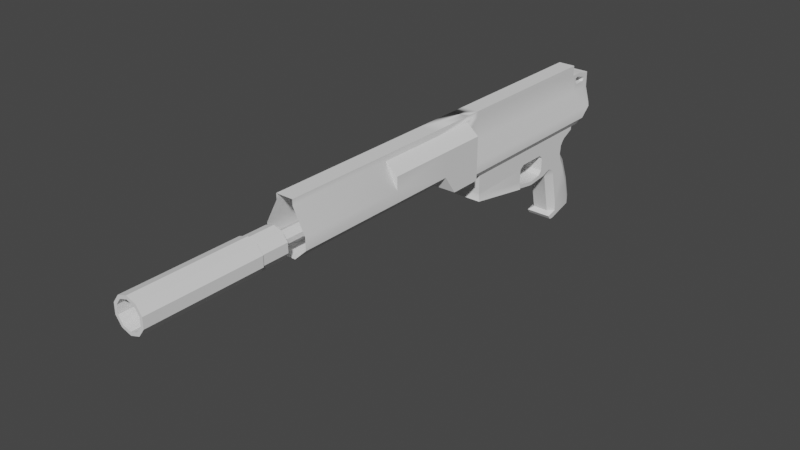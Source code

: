 # Source: spear.blend  (saved by Blender 3.4.6; exported with 4.5.12 LTS)
import bpy
from mathutils import Matrix  # noqa: F401  (used for matrix-valued properties, if any)

bpy.ops.wm.read_factory_settings(use_empty=True)
scene = bpy.context.scene
scene.name = 'Scene'

# ---- collections
col_collection = bpy.data.collections.new('Collection'); scene.collection.children.link(col_collection)

# ---- node groups
ng_auto_smooth = bpy.data.node_groups.new('Auto Smooth', 'GeometryNodeTree')
_s = ng_auto_smooth.interface.new_socket(name='Geometry', in_out='OUTPUT', socket_type='NodeSocketGeometry')
_s = ng_auto_smooth.interface.new_socket(name='Geometry', in_out='INPUT', socket_type='NodeSocketGeometry')
_s = ng_auto_smooth.interface.new_socket(name='Angle', in_out='INPUT', socket_type='NodeSocketFloat')
_s.subtype = 'ANGLE'
_s.min_value = 0.0
_s.max_value = 3.142
ng_auto_smooth.is_modifier = True
_N = ng_auto_smooth.nodes; _L = ng_auto_smooth.links
n0 = _N.new('NodeGroupOutput'); n0.name = 'Group Output'; n0.location = (480, -100)
n1 = _N.new('NodeGroupInput'); n1.name = 'Group Input'; n1.location = (-420, -300)
n2 = _N.new('NodeGroupInput'); n2.name = 'Group Input.001'; n2.location = (-60, -100)
n3 = _N.new('GeometryNodeSetShadeSmooth'); n3.name = 'Set Shade Smooth'; n3.location = (120, -100)
n3.domain = 'EDGE'
n4 = _N.new('GeometryNodeSetShadeSmooth'); n4.name = 'Set Shade Smooth.001'; n4.location = (300, -100)
n5 = _N.new('GeometryNodeInputMeshEdgeAngle'); n5.name = 'Edge Angle'; n5.location = (-420, -220)
n6 = _N.new('GeometryNodeInputEdgeSmooth'); n6.name = 'Is Edge Smooth'; n6.location = (-60, -160)
n7 = _N.new('GeometryNodeInputShadeSmooth'); n7.name = 'Is Face Smooth'; n7.location = (-240, -340)
n8 = _N.new('FunctionNodeBooleanMath'); n8.name = 'Boolean Math'; n8.location = (-60, -220)
n9 = _N.new('FunctionNodeCompare'); n9.name = 'Compare'; n9.location = (-240, -180)
n9.operation = 'LESS_EQUAL'
_L.new(n5.outputs[0], n9.inputs[0])
_L.new(n4.outputs[0], n0.inputs[0])
_L.new(n1.outputs[1], n9.inputs[1])
_L.new(n9.outputs[0], n8.inputs[0])
_L.new(n7.outputs[0], n8.inputs[1])
_L.new(n2.outputs[0], n3.inputs[0])
_L.new(n6.outputs[0], n3.inputs[1])
_L.new(n3.outputs[0], n4.inputs[0])
_L.new(n8.outputs[0], n3.inputs[2])
n0.is_active_output = True

# ---- world
world_world = bpy.data.worlds.new('World'); scene.world = world_world
world_world.use_nodes = True; world_world.node_tree.nodes.clear()
_N = world_world.node_tree.nodes; _L = world_world.node_tree.links
n0 = _N.new('ShaderNodeOutputWorld'); n0.name = 'World Output'; n0.location = (300, 300)
n1 = _N.new('ShaderNodeBackground'); n1.name = 'Background'; n1.location = (10, 300)
n1.inputs[0].default_value = (0.05088, 0.05088, 0.05088, 1.0)
_L.new(n1.outputs[0], n0.inputs[0])
n0.is_active_output = True
world_world.color = (0.05088, 0.05088, 0.05088)
world_world.use_sun_shadow = False
world_world.sun_shadow_jitter_overblur = 0.0

# ---- meshes
me_cube_001 = bpy.data.meshes.new('Cube.001')
me_cube_001.from_pydata([(0.0225, -0.01144, 0.01791), (-0.0225, 0.2305, 0.01791), (-0.0225, 0.009778, 0.01791), (-0.0225, -0.01144, 0.01791), (0.0225, 0.2305, 0.01791), (-0.02254, 0.009939, 0.03112), (-0.01717, 0.2304, 0.009412), (-0.01479, 0.01227, -0.02517), (0.01479, 0.01226, -0.02517), (-0.01717, 0.1282, -0.04045), (0.01717, 0.1282, -0.04048), (0.01717, 0.1576, -0.04266), (-0.01717, 0.1782, -0.1113), (0.01717, 0.1782, -0.1113), (-0.01717, 0.1823, -0.1169), (0.01717, 0.1823, -0.1169), (-0.01717, 0.188, -0.1173), (0.01717, 0.188, -0.1173), (-0.01717, 0.2238, -0.1076), (0.01717, 0.2238, -0.1076), (0.01717, 0.2305, 0.009423), (-0.0225, 0.1657, 0.01791), (-0.0225, 0.09997, 0.01791), (0.0225, 0.09997, 0.01791), (0.0225, 0.1657, 0.01791), (-0.01145, 0.009936, 0.08572), (0.01145, 0.009936, 0.08572), (-0.01479, 0.09651, -0.04037), (-0.01717, 0.1035, -0.0358), (0.01717, 0.1035, -0.03583), (0.01479, 0.09656, -0.04033), (-0.01717, 0.1076, -0.009379), (-0.01717, 0.1014, -0.01448), (-0.01717, 0.09974, -0.0015), (0.01717, 0.1014, -0.01446), (0.01717, 0.1076, -0.009357), (0.01717, 0.09974, -0.001478), (0.01717, 0.1465, -0.009411), (0.01717, 0.1515, -0.01455), (0.01717, 0.1526, -0.00172), (-0.01717, 0.1514, -0.01457), (-0.01717, 0.1465, -0.009434), (-0.01717, 0.1526, -0.001742), (0.01717, 0.1514, -0.03218), (0.01717, 0.1466, -0.03789), (-0.01717, 0.1466, -0.03786), (-0.01717, 0.1513, -0.03215), (-0.01717, 0.1576, -0.04263), (0.01145, 0.009936, 0.05467), (0.0225, 0.009778, 0.01791), (-0.02254, -0.01128, 0.03112), (0.02254, -0.01128, 0.03112), (-0.01145, 0.009936, 0.05467), (0.02254, 0.009939, 0.03112), (-0.01145, -0.1611, 0.08572), (-0.01145, -0.307, 0.08572), (0.01145, -0.1611, 0.08572), (0.01145, -0.307, 0.08572), (0.02764, -0.1611, 0.05468), (0.02764, -0.307, 0.05468), (0.02764, -0.1611, 0.03913), (0.02764, -0.307, 0.03913), (0.01145, -0.1611, 0.0239), (0.01145, -0.307, 0.0239), (-0.01145, -0.1611, 0.0239), (-0.01145, -0.307, 0.0239), (-0.02764, -0.1611, 0.03913), (-0.02764, -0.307, 0.03913), (-0.02764, -0.1611, 0.05468), (-0.02764, -0.307, 0.05468), (0.02764, -0.0553, 0.01378), (0.02764, -0.07284, 0.05468), (0.02764, -0.07284, 0.03914), (0.01145, -0.07284, 0.0239), (-0.01145, -0.07284, 0.0239), (-0.02764, -0.07284, 0.03914), (-0.02764, -0.07284, 0.05468), (0.02764, -0.1611, 0.07164), (-0.02764, -0.1611, 0.07164), (-0.01145, -0.07284, 0.08572), (0.01145, -0.07284, 0.08572), (0.02764, -0.07284, 0.07164), (-0.02764, -0.07284, 0.07164), (0.02764, -0.01128, 0.05468), (0.02764, -0.01128, 0.03914), (-0.02764, -0.01128, 0.03914), (-0.02764, -0.01128, 0.05468), (-0.01145, -0.01128, 0.08572), (0.01145, -0.01128, 0.08572), (0.02764, -0.01128, 0.07164), (-0.02764, -0.01128, 0.07164), (-0.02764, -0.0553, 0.01378), (0.02764, -0.01144, 0.01378), (-0.01239, -0.01128, 0.0702), (0.01239, -0.01128, 0.0702), (-0.02764, -0.01144, 0.01378), (0.01145, 0.1001, 0.08572), (0.01239, -0.01128, 0.05467), (-0.01145, 0.1001, 0.08572), (-0.01239, -0.01128, 0.05467), (0.01145, 0.1001, 0.05467), (-0.01145, 0.1001, 0.05467), (0.02254, 0.1001, 0.03112), (-0.02254, 0.1001, 0.03112), (0.01145, 0.1655, 0.08572), (-0.01145, 0.1655, 0.08572), (0.01145, 0.1655, 0.05467), (-0.01145, 0.1655, 0.05467), (0.02254, 0.1655, 0.03112), (-0.02254, 0.1655, 0.03112), (-0.01145, 0.2272, 0.0792), (0.01145, 0.2368, 0.06507), (-0.01145, 0.231, 0.05467), (0.02254, 0.231, 0.03112), (-0.02254, 0.231, 0.03112), (-0.01717, 0.1658, 0.009412), (0.01717, 0.1659, 0.009423), (-0.01717, 0.09987, 0.009412), (0.01717, 0.09991, 0.009423), (-0.01717, 0.009793, 0.009412), (0.01717, 0.009837, 0.009423), (-0.01145, 0.009936, 0.09327), (0.01145, 0.009936, 0.09327), (-0.01145, -0.1611, 0.09326), (-0.01145, -0.307, 0.09326), (0.01145, -0.1611, 0.09327), (0.01145, -0.307, 0.09326), (-0.01145, -0.07284, 0.09327), (0.01145, -0.07284, 0.09327), (-0.01145, -0.01128, 0.09327), (0.01145, -0.01128, 0.09327), (0.01145, 0.1001, 0.09327), (-0.01145, 0.1001, 0.09327), (0.01145, 0.1655, 0.09327), (-0.01145, 0.1655, 0.09327), (0.01145, 0.2272, 0.09327), (-0.01145, 0.2272, 0.09327), (0.01717, 0.2379, 0.009423), (-0.01717, 0.2378, 0.009412), (-0.01717, 0.2588, 0.02484), (0.01717, 0.2589, 0.02485), (-0.01717, 0.2625, 0.03336), (0.01717, 0.2625, 0.03335), (0.01145, 0.237, 0.07526), (-0.01145, 0.2437, 0.0792), (-0.01145, 0.2564, 0.07588), (0.01145, 0.2625, 0.07587), (-0.01145, 0.2625, 0.07587), (0.01145, 0.2625, 0.05467), (-0.01145, 0.2625, 0.05467), (-0.0225, 0.2398, 0.01791), (0.0225, 0.2398, 0.01791), (-0.01145, 0.2543, 0.05467), (0.02254, 0.2543, 0.03112), (-0.02254, 0.2543, 0.03112), (0.01717, 0.09995, -0.03404), (0.01717, 0.009752, -0.018), (-0.01717, 0.009742, -0.018), (-0.01717, 0.0999, -0.03408), (0.01717, 0.1263, -0.04525), (0.01717, 0.1299, -0.04549), (-0.01717, 0.1007, -0.03209), (-0.01717, 0.1299, -0.04549), (-0.01717, 0.1263, -0.04525), (0.01717, 0.1007, -0.03211), (0.01717, 0.009816, -0.001478), (-0.01717, 0.009813, -0.0015), (-0.01717, 0.009773, -0.01448), (0.01717, 0.009771, -0.01446), (-0.01717, 0.244, 0.01214), (0.01717, 0.2441, 0.01215), (0.0225, 0.2213, 0.01791), (-0.0225, 0.2213, 0.01791), (-0.02254, 0.2217, 0.03112), (0.02254, 0.2217, 0.03112), (0.01145, 0.2217, 0.05467), (0.01145, 0.2185, 0.08012), (-0.01145, 0.2217, 0.05467), (-0.01145, 0.2185, 0.08012), (0.01717, 0.2213, 0.009423), (-0.01717, 0.2213, 0.009412), (0.01145, 0.2185, 0.09327), (-0.01145, 0.2185, 0.09327), (0.01145, 0.231, 0.05467), (0.01145, 0.2272, 0.0792), (0.01145, 0.2437, 0.0792), (0.01145, 0.2564, 0.07588), (0.01145, 0.2543, 0.05467), (-0.01145, 0.2368, 0.06507), (-0.01145, 0.237, 0.07526), (0.01145, 0.2339, 0.06814), (-0.01145, 0.2339, 0.06814), (0.01145, 0.234, 0.07366), (-0.01145, 0.234, 0.07366), (0.01145, 0.2522, 0.07124), (0.01145, 0.2537, 0.06911), (-0.01145, 0.2537, 0.06911), (-0.01145, 0.2522, 0.07124), (0.01145, 0.2536, 0.06696), (0.01145, 0.2516, 0.0649), (-0.01145, 0.2516, 0.0649), (-0.01145, 0.2536, 0.06696), (-0.01962, 0.006976, -0.02422), (0.01962, 0.006976, -0.02422), (-0.01962, 0.09905, -0.04083), (0.01962, 0.09911, -0.04078), (-0.01717, 0.009727, -0.02471), (0.01717, 0.009727, -0.02471), (-0.01717, 0.09905, -0.04083), (0.01717, 0.09911, -0.04078), (-0.01479, 0.01227, 0.01412), (0.01479, 0.01226, 0.01412), (-0.01479, 0.09651, 0.01411), (0.01479, 0.09656, 0.01415), (0.01051, 0.1663, -0.04423), (0.01717, 0.1781, -0.04077), (0.01717, 0.171, -0.03778), (0.01051, 0.1716, -0.05133), (0.01717, 0.1823, -0.04825), (0.01717, 0.1927, -0.09532), (0.01051, 0.1834, -0.1061), (0.01717, 0.1866, -0.1094), (0.01717, 0.1934, -0.1075), (0.009805, 0.2369, -0.102), (0.009805, 0.2293, -0.07202), (0.01717, 0.2162, -0.07461), (0.009805, 0.2165, -0.03977), (0.01717, 0.2055, -0.04395), (0.009805, 0.2079, -0.02822), (0.01717, 0.1994, -0.03274), (0.009805, 0.2058, -0.02296), (0.01717, 0.1966, -0.02384), (0.009805, 0.2065, -0.01743), (0.01717, 0.1979, -0.0116), (0.009805, 0.2088, -0.01256), (0.009805, 0.2139, -0.007126), (0.01717, 0.2013, -0.006236), (0.01717, 0.205, -0.002615), (0.009805, 0.22, -0.002793), (0.01717, 0.2208, 0.005127), (-0.01717, 0.1781, -0.04077), (-0.01051, 0.1663, -0.04423), (-0.01717, 0.171, -0.03778), (-0.01717, 0.1823, -0.04825), (-0.01051, 0.1716, -0.05133), (-0.01051, 0.1834, -0.1061), (-0.01717, 0.1927, -0.09533), (-0.01717, 0.1934, -0.1075), (-0.01717, 0.1866, -0.1094), (-0.009801, 0.2369, -0.102), (-0.01717, 0.2162, -0.07461), (-0.009801, 0.2293, -0.07202), (-0.01717, 0.2055, -0.04395), (-0.009801, 0.2165, -0.03977), (-0.01717, 0.1994, -0.03274), (-0.009801, 0.2079, -0.02822), (-0.01717, 0.1966, -0.02384), (-0.009801, 0.2058, -0.02296), (-0.01717, 0.1979, -0.01159), (-0.009801, 0.2065, -0.01743), (-0.009801, 0.2088, -0.01256), (-0.01717, 0.2013, -0.00624), (-0.009801, 0.2139, -0.007126), (-0.009801, 0.22, -0.002793), (-0.01717, 0.205, -0.002619), (-0.01717, 0.2208, 0.005134), (0.0225, -0.04184, 0.01805), (-0.0225, -0.04184, 0.01805), (-0.01239, -0.04168, 0.05481), (0.01239, -0.04168, 0.05481), (0.01239, -0.04168, 0.07033), (0.02254, -0.04168, 0.03126), (-0.02254, -0.04168, 0.03126), (-0.01239, -0.04168, 0.07033), (1.478e-10, -0.05872, 0.05652), (-0.005609, -0.05872, 0.05469), (-0.009075, -0.05872, 0.04992), (-0.009075, -0.05872, 0.04402), (-0.005609, -0.05872, 0.03925), (1.478e-10, -0.05872, 0.03743), (0.005609, -0.05872, 0.03925), (0.009075, -0.05872, 0.04402), (0.009075, -0.05872, 0.04992), (0.005609, -0.05872, 0.05469), (1.478e-10, -0.3234, 0.05652), (-0.005609, -0.3234, 0.05469), (-0.009075, -0.3234, 0.04992), (-0.009075, -0.3234, 0.04402), (-0.005609, -0.3234, 0.03925), (1.478e-10, -0.3234, 0.03743), (0.005609, -0.3234, 0.03925), (0.009075, -0.3234, 0.04402), (0.009075, -0.3234, 0.04992), (0.005609, -0.3234, 0.05469), (7.691e-10, -0.0553, 0.05971), (-0.007486, -0.0553, 0.05728), (-0.01211, -0.0553, 0.05091), (-0.01211, -0.0553, 0.04304), (-0.007486, -0.0553, 0.03667), (7.691e-10, -0.0553, 0.03424), (0.007486, -0.0553, 0.03667), (0.01211, -0.0553, 0.04304), (0.01211, -0.0553, 0.05091), (0.007486, -0.0553, 0.05728), (7.691e-10, -0.04168, 0.05971), (-0.007486, -0.04168, 0.05728), (-0.01211, -0.04168, 0.05091), (-0.01211, -0.04168, 0.04304), (-0.007486, -0.04168, 0.03667), (7.691e-10, -0.04168, 0.03424), (0.007486, -0.04168, 0.03667), (0.01211, -0.04168, 0.04304), (0.01211, -0.04168, 0.05091), (0.007486, -0.04168, 0.05728), (0.0118, -0.3593, 0.03074), (0.0118, -0.3593, 0.06321), (-0.01909, -0.3593, 0.05318), (2.19e-09, -0.3593, 0.0269), (0.01909, -0.3593, 0.05318), (0.01909, -0.3593, 0.04077), (-0.0118, -0.3593, 0.06321), (2.19e-09, -0.3593, 0.06704), (-0.0118, -0.3593, 0.03074), (-0.01909, -0.3593, 0.04077), (2.555e-09, -0.5091, 0.0643), (-0.01019, -0.5091, 0.06099), (-0.01648, -0.5091, 0.05233), (-0.01648, -0.5091, 0.04162), (-0.01019, -0.5091, 0.03295), (2.555e-09, -0.5091, 0.02964), (0.01019, -0.5091, 0.03295), (0.01648, -0.5091, 0.04162), (0.01648, -0.5091, 0.05233), (0.01019, -0.5091, 0.06099), (-0.01263, -0.5091, 0.06436), (2.49e-09, -0.5091, 0.06846), (-0.02044, -0.5091, 0.05361), (-0.02044, -0.5091, 0.04033), (-0.01263, -0.5091, 0.02959), (2.49e-09, -0.5091, 0.02548), (0.01263, -0.5091, 0.02959), (0.02044, -0.5091, 0.04033), (0.02044, -0.5091, 0.05361), (0.01263, -0.5091, 0.06436), (2.555e-09, -0.3416, 0.0643), (-0.01019, -0.3416, 0.06099), (-0.01648, -0.3416, 0.05233), (-0.01648, -0.3416, 0.04162), (-0.01019, -0.3416, 0.03295), (2.555e-09, -0.3416, 0.02964), (0.01019, -0.3416, 0.03295), (0.01648, -0.3416, 0.04162), (0.01648, -0.3416, 0.05233), (0.01019, -0.3416, 0.06099), (-5.299e-09, -0.323, 0.04697), (-0.02044, -0.3593, 0.04033), (-0.01263, -0.3593, 0.02959), (2.49e-09, -0.3593, 0.06846), (-0.01263, -0.3593, 0.06436), (0.02044, -0.3593, 0.04033), (0.02044, -0.3593, 0.05361), (2.49e-09, -0.3593, 0.02548), (-0.02044, -0.3593, 0.05361), (0.01263, -0.3593, 0.06436), (0.01263, -0.3593, 0.02959), (0.0118, -0.3234, 0.03074), (0.0118, -0.3234, 0.06321), (-0.01909, -0.3234, 0.05318), (2.19e-09, -0.3234, 0.0269), (0.01909, -0.3234, 0.05318), (0.01909, -0.3234, 0.04077), (-0.0118, -0.3234, 0.06321), (2.19e-09, -0.3234, 0.06704), (-0.0118, -0.3234, 0.03074), (-0.01909, -0.3234, 0.04077)], [], [(99, 93, 87, 25, 52), (103, 22, 2, 5), (10, 29, 209, 159), (11, 44, 10, 160), (40, 42, 258), (217, 244, 245, 220), (256, 240, 258), (219, 225, 227), (13, 12, 14, 15), (15, 14, 16, 17), (17, 16, 18, 19), (221, 220, 13), (246, 250, 18, 247), (227, 229, 218), (229, 231, 218), (215, 231, 233), (236, 39, 233), (39, 236, 237), (84, 97, 51), (35, 31, 41, 37), (209, 208, 163, 159), (208, 28, 9, 163), (38, 40, 46, 43), (9, 45, 47, 162), (208, 158, 28), (29, 155, 209), (10, 9, 28, 29), (31, 32, 33), (34, 35, 36), (34, 32, 31, 35), (37, 38, 39), (40, 41, 42), (37, 41, 40, 38), (29, 28, 161, 164), (43, 44, 11), (45, 46, 47), (43, 46, 45, 44), (44, 45, 9, 10), (3, 2, 119), (120, 49, 0), (51, 0, 92, 84), (171, 4, 113, 174), (172, 21, 109, 173), (56, 57, 59, 58), (58, 59, 61, 60), (60, 61, 63, 62), (62, 63, 65, 64), (64, 65, 67, 66), (66, 67, 69, 68), (68, 69, 55, 54), (64, 66, 75, 74), (82, 79, 87, 90), (60, 62, 73, 72), (66, 68, 76, 75), (58, 71, 81, 77), (62, 64, 74, 73), (71, 72, 84, 83), (76, 68, 78, 82), (58, 60, 72, 71), (56, 77, 81, 80), (78, 54, 79, 82), (88, 26, 122, 130), (56, 58, 77), (92, 70, 91, 95), (56, 80, 128, 125), (68, 54, 78), (80, 81, 89, 88), (75, 76, 86, 85), (75, 85, 95, 91), (98, 25, 121, 132), (81, 71, 83, 89), (76, 82, 90, 86), (3, 95, 92, 0), (3, 267, 272, 50), (88, 130, 129, 87), (93, 273, 270, 94), (84, 72, 70, 92), (246, 243, 252), (17, 19, 222, 221), (246, 252, 250), (248, 12, 245), (14, 12, 248, 16), (218, 219, 227), (39, 38, 233), (231, 215, 218), (13, 15, 17, 221), (34, 36, 165, 168), (18, 16, 248, 247), (254, 252, 243), (120, 0, 3, 119), (224, 251, 253, 226), (240, 256, 243), (228, 255, 257, 230), (226, 253, 255, 228), (223, 249, 251, 224), (232, 259, 260, 234), (13, 220, 245, 12), (23, 102, 53, 49), (101, 103, 5, 52), (85, 99, 86), (5, 2, 3, 50), (26, 48, 100, 96), (105, 98, 132, 134), (88, 94, 97, 48, 26), (49, 53, 51, 0), (22, 103, 109, 21), (83, 97, 84), (103, 101, 107, 109), (96, 100, 106, 104), (57, 56, 125, 126), (52, 5, 50, 99), (52, 25, 98, 101), (175, 174, 113, 183), (23, 24, 108, 102), (54, 55, 124, 123), (101, 98, 105, 107), (102, 100, 48, 53), (100, 102, 108, 106), (176, 175, 183, 184), (173, 177, 112, 114), (178, 105, 134, 182), (177, 178, 110, 112), (53, 48, 97, 51), (161, 157, 167, 32), (120, 118, 23, 49), (23, 118, 116, 24), (171, 179, 20, 4), (116, 118, 36, 39), (35, 37, 39, 36), (119, 2, 22, 117), (21, 115, 117, 22), (117, 115, 42, 33), (33, 42, 41, 31), (34, 168, 156, 164), (180, 115, 21, 172), (85, 50, 99), (95, 3, 50, 85), (72, 73, 70), (75, 91, 74), (74, 91, 70, 73), (123, 125, 128, 127), (123, 124, 126, 125), (127, 128, 130, 129), (129, 130, 122, 121), (121, 122, 131, 132), (132, 131, 133, 134), (182, 181, 135, 136), (184, 110, 136, 135), (26, 96, 131, 122), (25, 87, 129, 121), (79, 54, 123, 127), (80, 88, 130, 128), (87, 79, 127, 129), (176, 184, 135, 181), (96, 104, 133, 131), (137, 170, 151), (20, 137, 151, 4), (140, 139, 141, 142), (110, 184, 185, 144), (144, 185, 186, 145), (145, 186, 146, 147), (142, 141, 149, 148), (113, 4, 151, 153), (183, 113, 153, 187), (146, 148, 149, 147), (114, 112, 152, 154), (1, 114, 154, 150), (137, 138, 169, 170), (138, 150, 169), (151, 170, 140, 153), (140, 142, 153), (141, 139, 154), (6, 180, 172, 1), (169, 139, 140, 170), (179, 180, 6, 20), (154, 139, 169, 150), (148, 187, 153, 142), (149, 141, 154, 152), (186, 187, 148, 146), (145, 147, 149, 152), (194, 143, 189, 197), (116, 39, 237, 239, 179), (6, 138, 137, 20), (230, 257, 259, 232), (214, 216, 11), (47, 242, 241), (216, 215, 233, 38), (42, 115, 180, 265, 264), (42, 264, 261), (256, 254, 243), (11, 47, 241, 214), (46, 40, 242, 47), (42, 261, 258), (209, 205, 203, 207), (258, 240, 242, 40), (235, 262, 263, 238), (234, 260, 262, 235), (206, 202, 204, 208), (206, 207, 203, 202), (159, 160, 10), (162, 163, 9), (162, 160, 159, 163), (160, 162, 47, 11), (161, 32, 34, 164), (33, 32, 167, 166), (156, 168, 167, 157), (156, 155, 164), (165, 166, 167, 168), (29, 164, 155), (158, 157, 161), (158, 161, 28), (119, 166, 165, 120), (117, 33, 166, 119), (120, 165, 36, 118), (6, 1, 150, 138), (134, 133, 181, 182), (104, 176, 181, 133), (24, 116, 179, 171), (107, 105, 178, 177), (110, 178, 182, 136), (109, 107, 177, 173), (104, 106, 175, 176), (106, 108, 174, 175), (1, 172, 173, 114), (24, 171, 174, 108), (179, 239, 238, 263, 265, 180), (187, 199, 111, 183), (196, 197, 145), (193, 192, 190, 191), (198, 195, 196, 201), (152, 201, 196, 145), (111, 188, 191, 190), (189, 143, 192, 193), (112, 188, 200, 152), (194, 197, 196, 195), (186, 185, 143, 194), (145, 197, 189, 144), (200, 199, 198, 201), (111, 199, 200, 188), (201, 152, 200), (110, 193, 191, 112), (184, 183, 190, 192), (111, 190, 183), (184, 192, 143, 185), (110, 144, 189, 193), (191, 188, 112), (186, 195, 198, 187), (194, 195, 186), (198, 199, 187), (208, 204, 158), (158, 204, 202, 157), (156, 157, 202, 203), (156, 203, 205, 155), (205, 209, 155), (30, 8, 211, 213), (7, 8, 207, 206), (27, 7, 206, 208), (8, 30, 209, 207), (30, 27, 208, 209), (211, 210, 212, 213), (8, 7, 210, 211), (27, 30, 213, 212), (7, 27, 212, 210), (241, 242, 240), (218, 215, 214, 217), (219, 218, 217, 220), (11, 216, 38, 43), (237, 238, 239), (225, 19, 223, 224), (227, 225, 224, 226), (229, 227, 226, 228), (231, 229, 228, 230), (233, 231, 230, 232), (233, 232, 234), (236, 233, 234, 235), (237, 236, 235, 238), (19, 18, 249, 223), (215, 216, 214), (219, 222, 19, 225), (240, 243, 244, 241), (243, 246, 245, 244), (214, 241, 244, 217), (263, 264, 265), (18, 250, 251, 249), (250, 252, 253, 251), (252, 254, 255, 253), (254, 256, 257, 255), (256, 258, 259, 257), (258, 260, 259), (258, 261, 262, 260), (261, 264, 263, 262), (248, 245, 247), (246, 247, 245), (222, 220, 221), (220, 222, 219), (87, 90, 93), (90, 86, 99, 93), (89, 94, 97, 83), (88, 94, 89), (97, 269, 271, 51), (88, 87, 93, 94), (271, 272, 267, 266), (0, 266, 267, 3), (51, 271, 266, 0), (94, 270, 269, 97), (99, 268, 273, 93), (50, 272, 268, 99), (280, 290, 289, 279), (277, 287, 286, 276), (274, 284, 293, 283), (281, 291, 290, 280), (278, 288, 287, 277), (275, 285, 284, 274), (282, 292, 291, 281), (279, 289, 288, 278), (276, 286, 285, 275), (283, 293, 292, 282), (279, 299, 300, 280), (276, 296, 297, 277), (283, 303, 294, 274), (280, 300, 301, 281), (277, 297, 298, 278), (274, 294, 295, 275), (281, 301, 302, 282), (278, 298, 299, 279), (275, 295, 296, 276), (282, 302, 303, 283), (296, 306, 307, 297), (303, 313, 304, 294), (300, 310, 311, 301), (297, 307, 308, 298), (294, 304, 305, 295), (301, 311, 312, 302), (298, 308, 309, 299), (295, 305, 306, 296), (302, 312, 313, 303), (299, 309, 310, 300), (364, 314, 319, 359), (322, 373, 368, 317), (323, 374, 373, 322), (356, 322, 317, 361), (321, 372, 371, 320), (320, 371, 367, 316), (362, 316, 323, 355), (360, 318, 315, 363), (315, 366, 372, 321), (357, 321, 320, 358), (356, 338, 337, 355), (358, 334, 335, 357), (360, 342, 341, 359), (361, 339, 338, 356), (362, 336, 334, 358), (363, 343, 342, 360), (364, 340, 339, 361), (355, 337, 336, 362), (357, 335, 343, 363), (359, 341, 340, 364), (331, 351, 350, 330), (268, 272, 306), (307, 272, 308), (308, 272, 309), (309, 272, 271), (309, 271, 310), (310, 271, 311), (311, 271, 312), (312, 271, 269), (268, 306, 305), (313, 312, 269), (273, 268, 305), (313, 269, 270), (273, 305, 304), (304, 313, 270), (273, 304, 270), (306, 272, 307), (324, 335, 334, 325), (325, 334, 336, 326), (326, 336, 337, 327), (327, 337, 338, 328), (328, 338, 339, 329), (329, 339, 340, 330), (330, 340, 341, 331), (331, 341, 342, 332), (332, 342, 343, 333), (333, 343, 335, 324), (328, 348, 347, 327), (325, 345, 344, 324), (332, 352, 351, 331), (329, 349, 348, 328), (326, 346, 345, 325), (333, 353, 352, 332), (330, 350, 349, 329), (327, 347, 346, 326), (324, 344, 353, 333), (345, 354, 344), (344, 354, 353), (353, 354, 352), (352, 354, 351), (351, 354, 350), (350, 354, 349), (349, 354, 348), (348, 354, 347), (347, 354, 346), (346, 354, 345), (361, 317, 314, 364), (316, 367, 374, 323), (319, 370, 369, 318), (359, 319, 318, 360), (358, 320, 316, 362), (314, 365, 370, 319), (363, 315, 321, 357), (355, 323, 322, 356), (318, 369, 366, 315), (317, 368, 365, 314), (365, 368, 289), (373, 287, 288), (289, 368, 373), (289, 373, 288), (289, 290, 365), (365, 290, 370), (370, 290, 291), (374, 287, 373), (369, 370, 291), (287, 374, 367), (369, 291, 292), (286, 287, 367), (369, 292, 293), (285, 286, 371), (366, 369, 293), (366, 293, 284), (284, 285, 371), (366, 284, 372), (371, 286, 367), (372, 284, 371)])
me_cube_001.polygons.foreach_set('use_smooth', [1, 1, 1, 1, 1, 1, 1, 1, 1, 1, 1, 1, 1, 1, 1, 1, 1, 1, 1, 1, 1, 1, 1, 1, 1, 1, 1, 1, 1, 1, 1, 1, 1, 1, 1, 1, 1, 1, 1, 1, 1, 1, 1, 1, 1, 1, 1, 1, 1, 1, 1, 1, 1, 1, 1, 1, 1, 1, 1, 1, 1, 1, 1, 1, 1, 1, 1, 1, 1, 1, 1, 1, 1, 1, 1, 1, 1, 1, 1, 1, 1, 1, 1, 1, 1, 1, 1, 1, 1, 1, 1, 1, 1, 1, 1, 1, 1, 1, 1, 1, 1, 1, 1, 1, 1, 1, 1, 1, 1, 1, 1, 1, 1, 1, 1, 1, 1, 1, 1, 1, 1, 1, 1, 1, 1, 1, 1, 1, 1, 1, 1, 1, 1, 1, 1, 1, 1, 1, 1, 1, 1, 1, 1, 1, 1, 1, 1, 1, 1, 1, 1, 1, 1, 1, 1, 1, 1, 1, 1, 1, 1, 1, 1, 1, 1, 1, 1, 1, 1, 1, 1, 1, 1, 1, 1, 1, 1, 1, 1, 1, 1, 1, 1, 1, 1, 1, 1, 1, 1, 1, 1, 1, 1, 1, 1, 1, 1, 1, 1, 1, 1, 1, 1, 1, 1, 1, 1, 1, 1, 1, 1, 1, 1, 1, 1, 1, 1, 1, 1, 1, 1, 1, 1, 1, 1, 1, 1, 1, 1, 1, 1, 1, 1, 1, 1, 1, 1, 1, 1, 1, 1, 1, 1, 1, 1, 1, 1, 1, 1, 1, 1, 1, 1, 1, 1, 1, 1, 1, 1, 1, 1, 1, 1, 1, 1, 1, 1, 1, 1, 1, 1, 1, 1, 1, 1, 1, 1, 1, 1, 1, 1, 1, 1, 1, 1, 1, 1, 1, 1, 1, 1, 1, 1, 1, 1, 1, 1, 1, 1, 1, 1, 1, 1, 1, 1, 1, 1, 1, 1, 1, 1, 1, 1, 1, 1, 1, 1, 1, 1, 1, 1, 1, 1, 1, 1, 1, 1, 1, 1, 1, 1, 1, 1, 1, 1, 1, 1, 1, 1, 1, 1, 1, 1, 1, 1, 1, 1, 1, 1, 1, 1, 1, 1, 1, 1, 1, 1, 1, 1, 1, 1, 1, 1, 1, 1, 1, 1, 1, 1, 1, 1, 1, 1, 1, 1, 1, 1, 1, 1, 1, 1, 1, 1, 1, 1, 1, 1, 1, 1, 1, 1, 1, 1, 1, 1, 1, 1, 1, 1, 1, 1, 1, 1, 1, 1, 1, 1, 1, 1, 1, 1, 1, 1, 0, 0, 0, 0, 0, 0, 0, 0, 0, 0, 0, 0, 0, 0, 0, 0, 0, 0, 0, 0])
_uv = me_cube_001.uv_layers.new(name='UVMap')
_uv.uv.foreach_set('vector', [-0.2583, 0.7934, -0.2583, 0.7703, -0.2575, 0.7469, -0.2313, 0.7507, -0.2313, 0.7969, -0.7315, 0.1912, -0.748, 0.1903, -0.748, 0.05341, -0.7315, 0.05433, -0.619, 0.1876, -0.613, 0.2252, -0.6194, 0.2319, -0.6252, 0.1904, -0.6219, 0.1429, -0.6156, 0.1597, -0.619, 0.1876, -0.6256, 0.185, -0.793, 0.267, -0.7771, 0.2695, -0.7893, 0.3377, -0.3536, 0.8225, -0.3216, 0.8225, -0.3216, 0.9055, -0.3536, 0.9055, -0.8045, 0.3352, -0.8256, 0.3062, -0.7893, 0.3377, -0.6905, 0.08873, -0.6635, 0.05332, -0.6236, 0.07006, -0.06734, 0.8657, -0.06734, 0.9179, -0.07631, 0.9179, -0.07631, 0.8657, -0.07631, 0.8657, -0.07631, 0.9179, -0.08456, 0.9179, -0.08456, 0.8657, -0.9972, 0.9741, -1.049, 0.9741, -1.049, 0.9212, -0.9972, 0.9212, -0.7089, 0.09772, -0.6993, 0.1026, -0.7113, 0.1105, -0.8934, 0.3255, -0.8676, 0.3623, -0.9087, 0.3721, -0.9085, 0.3259, -0.6236, 0.07006, -0.6089, 0.07963, -0.6292, 0.1053, -0.6089, 0.07963, -0.5974, 0.08393, -0.6292, 0.1053, -0.6194, 0.1118, -0.5974, 0.08393, -0.5814, 0.08218, -0.5744, 0.07718, -0.5685, 0.1512, -0.5814, 0.08218, -0.5685, 0.1512, -0.5744, 0.07718, -0.5697, 0.07162, 0.01767, 0.7165, 0.04085, 0.7401, 0.02543, 0.7043, -0.6161, 0.9173, -0.5639, 0.9173, -0.5639, 0.9719, -0.6161, 0.972, -0.6632, 0.4926, -0.7154, 0.4926, -0.7154, 0.4518, -0.6632, 0.4518, -0.8257, 0.1862, -0.8194, 0.1933, -0.8252, 0.2305, -0.8311, 0.2274, -0.07534, 0.4777, -0.07537, 0.5299, -0.1021, 0.5299, -0.1021, 0.4777, -0.8252, 0.2305, -0.822, 0.2586, -0.8279, 0.275, -0.8314, 0.2328, -0.8257, 0.1862, -0.8173, 0.1879, -0.8194, 0.1933, -0.613, 0.2252, -0.6106, 0.2307, -0.6194, 0.2319, -0.3217, 0.9634, -0.3637, 0.9656, -0.3606, 0.9282, -0.3185, 0.926, -0.7866, 0.2008, -0.7929, 0.1911, -0.7768, 0.1893, -0.5851, 0.2289, -0.5785, 0.2195, -0.5682, 0.2315, -0.06738, 0.6109, -0.06738, 0.6631, -0.07958, 0.6631, -0.07958, 0.6109, -0.5786, 0.1603, -0.5852, 0.1527, -0.5685, 0.1512, -0.793, 0.267, -0.7866, 0.2598, -0.7771, 0.2695, -0.6161, 0.972, -0.5639, 0.9719, -0.5639, 0.9818, -0.6161, 0.9819, -0.4659, 0.9908, -0.4659, 0.9386, -0.4603, 0.9386, -0.4603, 0.9908, -0.6082, 0.1526, -0.6156, 0.1597, -0.6219, 0.1429, -0.822, 0.2586, -0.8149, 0.266, -0.8279, 0.275, -0.1021, 0.4777, -0.1021, 0.5299, -0.1108, 0.5299, -0.1109, 0.4777, -0.3185, 0.9914, -0.3606, 0.9936, -0.3637, 0.9656, -0.3217, 0.9634, -0.748, 0.02121, -0.748, 0.05341, -0.7632, 0.05338, -0.2445, 0.4067, -0.2293, 0.4061, -0.228, 0.4383, 0.02543, 0.7043, 0.02548, 0.6843, 0.01767, 0.678, 0.01767, 0.7165, -1.04, 0.08371, -1.04, 0.06974, -1.023, 0.06932, -1.023, 0.08342, -0.748, 0.3744, -0.748, 0.29, -0.7315, 0.2903, -0.7315, 0.3756, 0.9993, 0.8571, 0.101, 0.8571, 0.1013, 0.6419, 0.9996, 0.6419, 0.09136, 0.6994, 0.09136, 0.9211, 0.07111, 0.9208, 0.07111, 0.6991, 0.1063, 0.6773, 0.9975, 0.6773, 0.9967, 0.8111, 0.1055, 0.8111, 0.07897, 0.6624, 0.07894, 0.8672, 0.04414, 0.8672, 0.04417, 0.6624, 0.9955, 0.8057, 0.1053, 0.8057, 0.1037, 0.6726, 0.9939, 0.6726, 0.06083, 0.7825, 0.06083, 0.5612, 0.08015, 0.562, 0.08015, 0.7833, 0.1019, 0.6614, 0.9999, 0.6614, 0.9968, 0.8548, 0.09885, 0.8548, 0.1112, 0.8277, 0.1086, 0.6086, 0.9949, 0.6086, 0.9975, 0.8277, -0.1543, 0.8113, -0.1868, 0.8112, -0.1868, 0.7177, -0.1543, 0.7178, 0.9974, 0.6524, 0.9961, 0.8727, 0.1088, 0.8727, 0.1101, 0.6524, 0.06083, 0.7825, 0.08015, 0.7833, 0.08015, 0.9173, 0.06083, 0.9165, -0.9961, 0.6656, -0.9961, 0.5315, -0.974, 0.5318, -0.974, 0.6659, 0.07503, 0.7978, 0.04023, 0.7978, 0.04025, 0.6739, 0.07505, 0.6739, -0.9961, 0.5315, -1.016, 0.5312, -1.016, 0.4377, -0.9961, 0.438, -0.3323, 0.3773, -0.3323, 0.2434, -0.3112, 0.2443, -0.3112, 0.3782, 0.09136, 0.6994, 0.07111, 0.6991, 0.07111, 0.565, 0.09136, 0.5652, -0.9429, 0.6657, -0.974, 0.6659, -0.974, 0.5318, -0.9429, 0.5316, -0.1543, 0.9454, -0.1868, 0.9453, -0.1868, 0.8112, -0.1543, 0.8113, -0.9429, 0.438, -0.9429, 0.4058, -0.9331, 0.4059, -0.9331, 0.4381, 0.03349, 0.735, 0.03349, 0.6817, 0.04542, 0.7046, 0.1147, 0.6343, 0.1147, 0.6959, 0.03063, 0.6959, 0.03064, 0.6343, -0.9429, 0.6657, -0.9429, 0.5316, -0.9331, 0.5317, -0.9331, 0.6658, 0.04542, 0.7474, 0.04542, 0.8006, 0.03349, 0.7702, -0.9429, 0.5316, -0.974, 0.5318, -0.974, 0.4382, -0.9429, 0.438, -0.3516, 0.3765, -0.3323, 0.3773, -0.3323, 0.4707, -0.3516, 0.4699, -0.3516, 0.3765, -0.3516, 0.4699, -0.3832, 0.4683, -0.3832, 0.4018, -0.503, 0.6389, -0.503, 0.5021, -0.4936, 0.5025, -0.4936, 0.6393, -0.974, 0.5318, -0.9961, 0.5315, -0.9961, 0.438, -0.974, 0.4382, -0.3323, 0.3773, -0.3112, 0.3782, -0.3112, 0.4716, -0.3323, 0.4707, 0.09388, 0.6843, 0.1017, 0.678, 0.01767, 0.678, 0.02548, 0.6843, 0.1225, 0.3637, 0.1225, 0.4099, 0.1397, 0.4099, 0.1397, 0.3637, 0.04228, 0.7873, 0.04228, 0.7988, 0.07708, 0.7988, 0.07708, 0.7873, 0.1902, 0.4064, 0.1902, 0.3637, 0.1526, 0.3637, 0.1526, 0.4065, -1.016, 0.4377, -1.016, 0.5312, -1.049, 0.5042, -1.049, 0.4375, -0.8934, 0.3255, -0.8349, 0.3122, -0.8295, 0.3476, -0.7191, 0.09551, -0.7065, 0.04124, -0.7063, 0.08747, -0.7089, 0.09772, -0.8934, 0.3255, -0.8295, 0.3476, -0.8676, 0.3623, -0.1045, 0.4549, -0.1127, 0.4448, -0.09759, 0.4448, -0.9202, 0.3086, -0.9133, 0.3027, -0.9109, 0.3156, -0.9207, 0.3173, -0.6292, 0.1053, -0.6905, 0.08873, -0.6236, 0.07006, -0.5685, 0.1512, -0.5852, 0.1527, -0.5814, 0.08218, -0.5974, 0.08393, -0.6194, 0.1118, -0.6292, 0.1053, -0.7113, 0.1105, -0.7185, 0.1042, -0.7191, 0.09551, -0.7089, 0.09772, -0.5851, 0.2289, -0.5682, 0.2315, -0.5682, 0.3682, -0.5851, 0.368, -0.9087, 0.3721, -0.9207, 0.3173, -0.9109, 0.3156, -0.9085, 0.3259, -0.8156, 0.3388, -0.8295, 0.3476, -0.8349, 0.3122, -0.1127, 0.2375, -0.07784, 0.2294, -0.07784, 0.2978, -0.1126, 0.2897, -0.1121, 0.8078, -0.1419, 0.8078, -0.1419, 0.759, -0.1121, 0.759, -0.8256, 0.3062, -0.8045, 0.3352, -0.8349, 0.3122, -0.1121, 0.7415, -0.1419, 0.7415, -0.1419, 0.7335, -0.1121, 0.7335, -0.1121, 0.759, -0.1419, 0.759, -0.1419, 0.7415, -0.1121, 0.7415, -0.1121, 0.8533, -0.1419, 0.8533, -0.1419, 0.8078, -0.1121, 0.8078, -0.1121, 0.7251, -0.1419, 0.7251, -0.1419, 0.7177, -0.1121, 0.7177, -0.3637, 0.9136, -0.3536, 0.9055, -0.3216, 0.9055, -0.3115, 0.9136, -1.04, 0.2682, -1.023, 0.2681, -1.023, 0.4052, -1.04, 0.4052, -0.554, 0.5545, -0.5888, 0.5539, -0.5888, 0.4169, -0.554, 0.4174, 0.1017, 0.7165, 0.07852, 0.7401, 0.1017, 0.7402, -0.7315, 0.05433, -0.748, 0.05341, -0.748, 0.02121, -0.7315, 0.02213, -0.9429, 0.4058, -0.9834, 0.4053, -0.9834, 0.2682, -0.9429, 0.2687, -0.503, 0.7381, -0.503, 0.6389, -0.4936, 0.6393, -0.4936, 0.7385, -0.9429, 0.438, -0.9639, 0.4378, -0.9841, 0.4375, -0.9834, 0.4053, -0.9429, 0.4058, -1.04, 0.4052, -1.023, 0.4052, -1.023, 0.4374, -1.04, 0.4375, -0.748, 0.1903, -0.7315, 0.1912, -0.7315, 0.2903, -0.748, 0.29, 0.01767, 0.7402, 0.04085, 0.7401, 0.01767, 0.7165, -0.5888, 0.5539, -0.554, 0.5545, -0.554, 0.6538, -0.5888, 0.6532, -0.9429, 0.2687, -0.9834, 0.2682, -0.9834, 0.1689, -0.9429, 0.1694, -0.943, 0.8874, -0.9429, 0.6657, -0.9331, 0.6658, -0.9331, 0.8875, -0.554, 0.4174, -0.5888, 0.4169, -0.5888, 0.3846, -0.5552, 0.3852, -0.5416, 0.5005, -0.503, 0.5021, -0.503, 0.6389, -0.5416, 0.6373, -0.9834, 0.0835, -1.023, 0.08342, -1.023, 0.06932, -0.9834, 0.0694, -1.04, 0.2682, -1.04, 0.1683, -1.023, 0.1688, -1.023, 0.2681, -0.503, 0.2426, -0.503, 0.02121, -0.4936, 0.0216, -0.4936, 0.243, -0.5416, 0.6373, -0.503, 0.6389, -0.503, 0.7381, -0.5416, 0.7365, -1.023, 0.2681, -0.9834, 0.2682, -0.9834, 0.4053, -1.023, 0.4052, -0.9834, 0.2682, -1.023, 0.2681, -1.023, 0.1688, -0.9834, 0.1689, -0.9502, 0.0888, -0.9834, 0.0835, -0.9834, 0.0694, -0.9514, 0.07549, -0.5888, 0.7385, -0.554, 0.7391, -0.554, 0.7532, -0.5888, 0.7526, -0.51, 0.8182, -0.503, 0.7381, -0.4936, 0.7385, -0.4936, 0.8189, -0.5416, 0.8218, -0.51, 0.8182, -0.5111, 0.8314, -0.5416, 0.8358, -1.023, 0.4052, -0.9834, 0.4053, -0.9841, 0.4375, -1.023, 0.4374, -0.8148, 0.1892, -0.7973, 0.05189, -0.7929, 0.05212, -0.7929, 0.1911, -0.2445, 0.4067, -0.25, 0.27, -0.2348, 0.2692, -0.2293, 0.4061, -0.2348, 0.2692, -0.25, 0.27, -0.254, 0.1698, -0.2388, 0.1695, -0.2422, 0.08499, -0.2573, 0.08568, -0.2579, 0.07179, -0.2427, 0.07104, -0.554, 0.1312, -0.554, 0.2315, -0.5682, 0.2315, -0.5685, 0.1512, -0.5785, 0.2195, -0.5786, 0.1603, -0.5685, 0.1512, -0.5682, 0.2315, -0.7632, 0.05338, -0.748, 0.05341, -0.748, 0.1903, -0.7632, 0.1901, -0.748, 0.29, -0.7632, 0.2902, -0.7632, 0.1901, -0.748, 0.1903, -0.7632, 0.1901, -0.7632, 0.2902, -0.7771, 0.2695, -0.7768, 0.1893, -0.7768, 0.1893, -0.7771, 0.2695, -0.7866, 0.2598, -0.7866, 0.2008, -0.5851, 0.2289, -0.5851, 0.368, -0.5897, 0.368, -0.6081, 0.2296, -0.7632, 0.3743, -0.7632, 0.2902, -0.748, 0.29, -0.748, 0.3744, 0.1017, 0.7165, 0.09393, 0.7043, 0.07852, 0.7401, 0.1017, 0.678, 0.09388, 0.6843, 0.09393, 0.7043, 0.1017, 0.7165, 0.1147, 0.7353, 0.09005, 0.7264, 0.1147, 0.6959, 0.03064, 0.7353, 0.03063, 0.6959, 0.05525, 0.7264, 0.05525, 0.7264, 0.03063, 0.6959, 0.1147, 0.6959, 0.09005, 0.7264, -0.2988, 0.2435, -0.2707, 0.2429, -0.2707, 0.3769, -0.2988, 0.3776, -0.2988, 0.2435, -0.2988, 0.02186, -0.2707, 0.02121, -0.2707, 0.2429, -0.2988, 0.3776, -0.2707, 0.3769, -0.2707, 0.4704, -0.2988, 0.4711, -0.2988, 0.4711, -0.2707, 0.4704, -0.2707, 0.5027, -0.2988, 0.5033, -0.2988, 0.5033, -0.2707, 0.5027, -0.2707, 0.6397, -0.2988, 0.6404, -0.2988, 0.6404, -0.2707, 0.6397, -0.2707, 0.739, -0.2988, 0.7396, -0.2988, 0.8201, -0.2707, 0.8195, -0.2707, 0.8328, -0.2988, 0.8334, -0.1026, 0.9958, -0.1026, 0.961, -0.08119, 0.961, -0.08119, 0.9958, -0.9429, 0.4058, -0.9429, 0.2687, -0.9331, 0.2688, -0.9331, 0.4059, -0.503, 0.5021, -0.503, 0.4699, -0.4936, 0.4703, -0.4936, 0.5025, -0.503, 0.3765, -0.503, 0.2426, -0.4936, 0.243, -0.4936, 0.3769, -0.9429, 0.5316, -0.9429, 0.438, -0.9331, 0.4381, -0.9331, 0.5317, -0.503, 0.4699, -0.503, 0.3765, -0.4936, 0.3769, -0.4936, 0.4703, -0.9502, 0.0888, -0.9514, 0.07549, -0.9331, 0.07572, -0.9331, 0.08902, -0.9429, 0.2687, -0.9429, 0.1694, -0.9331, 0.1695, -0.9331, 0.2688, -0.2583, 0.06058, -0.2554, 0.05091, -0.2433, 0.05701, -0.2579, 0.07179, -0.2583, 0.06058, -0.2433, 0.05701, -0.2427, 0.07104, -0.2988, 0.8459, -0.2466, 0.8458, -0.2466, 0.8588, -0.2988, 0.8588, -0.0812, 0.5959, -0.1092, 0.5984, -0.1109, 0.5735, -0.08288, 0.5709, -0.08288, 0.5709, -0.1109, 0.5735, -0.1092, 0.5541, -0.0812, 0.5516, -0.0812, 0.5516, -0.1092, 0.5541, -0.1098, 0.5449, -0.08182, 0.5423, -0.2988, 0.8588, -0.2466, 0.8588, -0.2553, 0.8912, -0.2901, 0.8912, -1.023, 0.06932, -1.04, 0.06974, -1.04, 0.05569, -1.023, 0.03381, -0.9834, 0.0694, -1.023, 0.06932, -1.023, 0.03381, -0.9834, 0.0339, -0.2901, 0.9234, -0.2901, 0.8912, -0.2553, 0.8912, -0.2553, 0.9234, -0.5888, 0.7526, -0.554, 0.7532, -0.554, 0.7887, -0.5888, 0.7881, -0.748, 0.3884, -0.7315, 0.3897, -0.7315, 0.4251, -0.748, 0.4024, -0.8722, 0.7923, -0.8722, 0.7401, -0.862, 0.7401, -0.862, 0.7923, -0.7632, 0.3994, -0.748, 0.4024, -0.7598, 0.4089, -0.2433, 0.05701, -0.2554, 0.05091, -0.2408, 0.02747, -0.228, 0.03389, -0.2408, 0.02747, -0.2307, 0.02121, -0.228, 0.03389, -0.7533, 0.9754, -0.7518, 0.9626, -0.7396, 0.9686, -0.7632, 0.3882, -0.7632, 0.3743, -0.748, 0.3744, -0.748, 0.3884, -0.862, 0.7401, -0.8325, 0.7402, -0.8325, 0.7923, -0.862, 0.7923, -0.3978, 0.5878, -0.3978, 0.64, -0.4107, 0.64, -0.4107, 0.5878, -0.7315, 0.4251, -0.744, 0.432, -0.7598, 0.4089, -0.748, 0.4024, -0.9834, 0.02144, -0.9834, 0.0339, -1.023, 0.03381, -1.016, 0.02121, -0.7498, 1.009, -0.7533, 0.9754, -0.7396, 0.9686, -0.7396, 1.008, -0.9558, 0.03106, -0.9834, 0.0339, -0.9834, 0.02144, -0.9558, 0.02179, -0.5152, 0.8756, -0.5153, 0.8848, -0.5416, 0.8837, -0.5416, 0.8713, -0.1386, 0.961, -0.115, 0.961, -0.115, 0.9958, -0.1386, 0.9958, -0.554, 0.1312, -0.5685, 0.1512, -0.5697, 0.07162, -0.5596, 0.04763, -0.554, 0.04696, -0.4107, 0.64, -0.4211, 0.64, -0.4211, 0.5878, -0.4107, 0.5878, -0.1121, 0.7335, -0.1419, 0.7335, -0.1419, 0.7251, -0.1121, 0.7251, -0.2082, 0.8781, -0.2203, 0.8683, -0.1993, 0.8654, -0.8279, 0.275, -0.8219, 0.2955, -0.8357, 0.2885, -0.6155, 0.1227, -0.6194, 0.1118, -0.5814, 0.08218, -0.5852, 0.1527, -0.7771, 0.2695, -0.7632, 0.2902, -0.7632, 0.3743, -0.7685, 0.3733, -0.7782, 0.3489, -0.7771, 0.2695, -0.7782, 0.3489, -0.7827, 0.3431, -0.8045, 0.3352, -0.8156, 0.3388, -0.8349, 0.3122, -0.6632, 0.4093, -0.7154, 0.4094, -0.7053, 0.3963, -0.6733, 0.3963, -0.8149, 0.266, -0.793, 0.267, -0.8219, 0.2955, -0.8279, 0.275, -0.7771, 0.2695, -0.7827, 0.3431, -0.7893, 0.3377, -0.6632, 0.4926, -0.6595, 0.4926, -0.6595, 0.6316, -0.6632, 0.6274, -0.7893, 0.3377, -0.8256, 0.3062, -0.8219, 0.2955, -0.793, 0.267, -0.1606, 0.4063, -0.1606, 0.4361, -0.1719, 0.4361, -0.1719, 0.4063, -0.1495, 0.4063, -0.1495, 0.4361, -0.1606, 0.4361, -0.1606, 0.4063, -0.7154, 0.6274, -0.7191, 0.6316, -0.7191, 0.4926, -0.7154, 0.4926, -0.7154, 0.6274, -0.6632, 0.6274, -0.6595, 0.6316, -0.7191, 0.6316, -0.6252, 0.1904, -0.6256, 0.185, -0.619, 0.1876, -0.8314, 0.2328, -0.8311, 0.2274, -0.8252, 0.2305, -0.7154, 0.4466, -0.6632, 0.4466, -0.6632, 0.4518, -0.7154, 0.4518, -0.6632, 0.4466, -0.7154, 0.4466, -0.7154, 0.4094, -0.6632, 0.4093, -0.4603, 0.9386, -0.4335, 0.9386, -0.4335, 0.9908, -0.4603, 0.9908, -0.7768, 0.1893, -0.7929, 0.1911, -0.7929, 0.05212, -0.7768, 0.05285, -0.2571, 0.9918, -0.2625, 0.9918, -0.2625, 0.9396, -0.2571, 0.9396, -0.5897, 0.368, -0.6106, 0.2307, -0.6081, 0.2296, -0.2823, 0.9918, -0.2822, 0.9396, -0.2625, 0.9396, -0.2625, 0.9918, -0.613, 0.2252, -0.6081, 0.2296, -0.6106, 0.2307, -0.8173, 0.1879, -0.7973, 0.05189, -0.8148, 0.1892, -0.8173, 0.1879, -0.8148, 0.1892, -0.8194, 0.1933, -0.2988, 0.9396, -0.2822, 0.9396, -0.2823, 0.9918, -0.2988, 0.9918, -0.7632, 0.1901, -0.7768, 0.1893, -0.7768, 0.05285, -0.7632, 0.05338, -0.554, 0.3683, -0.5682, 0.3682, -0.5682, 0.2315, -0.554, 0.2315, -0.7632, 0.3882, -0.748, 0.3884, -0.748, 0.4024, -0.7632, 0.3994, -0.2988, 0.7396, -0.2707, 0.739, -0.2707, 0.8195, -0.2988, 0.8201, -0.9429, 0.1694, -0.9502, 0.0888, -0.9331, 0.08902, -0.9331, 0.1695, -0.2388, 0.1695, -0.254, 0.1698, -0.2573, 0.08568, -0.2422, 0.08499, -0.5416, 0.7365, -0.503, 0.7381, -0.51, 0.8182, -0.5416, 0.8218, -0.5111, 0.8314, -0.51, 0.8182, -0.4936, 0.8189, -0.4936, 0.8322, -0.5888, 0.6532, -0.554, 0.6538, -0.554, 0.7391, -0.5888, 0.7385, -0.9429, 0.1694, -0.9834, 0.1689, -0.9834, 0.0835, -0.9502, 0.0888, -0.9834, 0.1689, -1.023, 0.1688, -1.023, 0.08342, -0.9834, 0.0835, -0.748, 0.3884, -0.748, 0.3744, -0.7315, 0.3756, -0.7315, 0.3897, -1.04, 0.1683, -1.04, 0.08371, -1.023, 0.08342, -1.023, 0.1688, -0.08113, 0.7699, -0.08766, 0.7699, -0.0997, 0.7587, -0.09969, 0.7289, -0.08763, 0.7177, -0.08113, 0.7177, -0.9834, 0.0339, -0.9701, 0.03816, -0.9699, 0.06069, -0.9834, 0.0694, -0.5236, 0.871, -0.521, 0.8689, -0.5152, 0.8756, -0.1993, 0.9691, -0.1993, 1.004, -0.2077, 1.004, -0.2077, 0.9691, -0.8358, 0.8048, -0.8325, 0.8048, -0.8325, 0.8396, -0.8358, 0.8396, -0.5416, 0.8713, -0.5263, 0.8708, -0.5236, 0.871, -0.5152, 0.8756, -0.2123, 1.004, -0.2123, 0.9691, -0.2077, 0.9691, -0.2077, 1.004, -0.8325, 0.852, -0.8325, 0.8868, -0.8377, 0.8868, -0.8377, 0.852, -0.5416, 0.8358, -0.5287, 0.8453, -0.5289, 0.8677, -0.5416, 0.8713, -0.1386, 0.961, -0.1386, 0.9958, -0.1419, 0.9958, -0.1419, 0.961, -0.9558, 0.03106, -0.9514, 0.05046, -0.9566, 0.06051, -0.9618, 0.03747, -0.5152, 0.8756, -0.521, 0.8689, -0.516, 0.8461, -0.5111, 0.8564, -0.839, 0.8396, -0.839, 0.8048, -0.8358, 0.8048, -0.8358, 0.8396, -0.7047, 0.9914, -0.7272, 0.9907, -0.7272, 0.9626, -0.7047, 0.9633, -0.5263, 0.8708, -0.5416, 0.8713, -0.5289, 0.8677, -0.5111, 0.8314, -0.518, 0.8414, -0.5249, 0.8411, -0.5416, 0.8358, -0.9514, 0.07549, -0.9834, 0.0694, -0.9659, 0.06509, -0.9587, 0.06509, -0.9699, 0.06069, -0.9659, 0.06509, -0.9834, 0.0694, -0.9514, 0.07549, -0.9587, 0.06509, -0.9566, 0.06051, -0.9514, 0.05046, -0.5111, 0.8314, -0.5111, 0.8564, -0.516, 0.8461, -0.518, 0.8414, -0.5249, 0.8411, -0.5287, 0.8453, -0.5416, 0.8358, -0.9558, 0.03106, -0.9646, 0.03514, -0.9674, 0.03525, -0.9834, 0.0339, -0.9618, 0.03747, -0.9646, 0.03514, -0.9558, 0.03106, -0.9674, 0.03525, -0.9701, 0.03816, -0.9834, 0.0339, -0.7693, 0.6861, -0.7658, 0.6848, -0.7658, 0.6957, -0.4211, 0.455, -0.4101, 0.4544, -0.4101, 0.5754, -0.4208, 0.5733, -0.2571, 0.9918, -0.2571, 0.9396, -0.2477, 0.9359, -0.2477, 0.9955, -0.5897, 0.368, -0.5998, 0.3722, -0.6213, 0.2319, -0.6106, 0.2307, -0.4812, 0.6892, -0.4775, 0.6892, -0.4775, 0.6995, -0.9207, 0.9406, -0.9071, 0.8128, -0.8583, 0.8128, -0.8529, 0.9406, -0.7118, 0.6236, -0.6668, 0.6236, -0.6632, 0.6274, -0.7154, 0.6274, -0.7118, 0.4965, -0.7118, 0.6236, -0.7154, 0.6274, -0.7154, 0.4926, -0.6668, 0.6236, -0.6668, 0.4964, -0.6632, 0.4926, -0.6632, 0.6274, -0.6668, 0.4964, -0.7118, 0.4965, -0.7154, 0.4926, -0.6632, 0.4926, -0.4211, 0.8225, -0.3761, 0.8225, -0.3761, 0.9407, -0.4211, 0.9408, -0.1127, 0.08843, -0.06771, 0.08844, -0.06771, 0.1482, -0.1127, 0.1482, -0.1419, 0.8657, -0.09698, 0.8658, -0.09698, 0.9486, -0.1419, 0.9485, -0.365, 0.6123, -0.3848, 0.484, -0.3138, 0.4849, -0.3138, 0.6129, -0.8357, 0.2885, -0.8219, 0.2955, -0.8256, 0.3062, -0.2305, 0.8869, -0.2286, 0.876, -0.2082, 0.8781, -0.2119, 0.8892, -0.2201, 0.9451, -0.2305, 0.8869, -0.2119, 0.8892, -0.1993, 0.9567, -0.6219, 0.1429, -0.6155, 0.1227, -0.5852, 0.1527, -0.6082, 0.1526, -0.3331, 0.6534, -0.3114, 0.6638, -0.3214, 0.6768, -0.6635, 0.05332, -0.7065, 0.04124, -0.6933, 0.02121, -0.6543, 0.03331, -0.6236, 0.07006, -0.6635, 0.05332, -0.6543, 0.03331, -0.6123, 0.0533, -0.6089, 0.07963, -0.6236, 0.07006, -0.6123, 0.0533, -0.5973, 0.0665, -0.5974, 0.08393, -0.6089, 0.07963, -0.5973, 0.0665, -0.5904, 0.06988, -0.3339, 0.638, -0.3257, 0.6253, -0.3114, 0.6307, -0.3149, 0.6366, -0.3339, 0.638, -0.3149, 0.6366, -0.3162, 0.6433, -0.3344, 0.6463, -0.3339, 0.638, -0.3162, 0.6433, -0.3148, 0.6536, -0.3331, 0.6534, -0.3344, 0.6463, -0.3148, 0.6536, -0.3114, 0.6638, -0.9972, 0.9212, -1.049, 0.9212, -1.038, 0.8999, -1.008, 0.8999, -0.2286, 0.876, -0.2203, 0.8683, -0.2082, 0.8781, -0.6905, 0.08873, -0.7063, 0.08747, -0.7065, 0.04124, -0.6635, 0.05332, -0.8256, 0.3062, -0.8349, 0.3122, -0.8445, 0.2963, -0.8357, 0.2885, -0.8349, 0.3122, -0.8934, 0.3255, -0.9126, 0.3113, -0.8445, 0.2963, -0.6733, 0.3963, -0.7053, 0.3963, -0.7053, 0.3846, -0.6733, 0.3846, -0.7848, 0.3722, -0.7782, 0.3489, -0.7685, 0.3733, -0.1892, 0.2616, -0.1928, 0.3128, -0.2156, 0.3104, -0.2132, 0.2636, -0.1928, 0.3128, -0.1921, 0.3622, -0.213, 0.363, -0.2156, 0.3104, -0.1921, 0.3622, -0.1892, 0.3813, -0.2075, 0.3838, -0.213, 0.363, -0.1892, 0.3813, -0.1894, 0.3955, -0.207, 0.3925, -0.2075, 0.3838, -0.1894, 0.3955, -0.1955, 0.4125, -0.21, 0.4, -0.207, 0.3925, -0.1955, 0.4125, -0.2143, 0.406, -0.21, 0.4, -0.7893, 0.3377, -0.7827, 0.3431, -0.7902, 0.3627, -0.797, 0.3547, -0.7827, 0.3431, -0.7782, 0.3489, -0.7848, 0.3722, -0.7902, 0.3627, -0.1045, 0.4549, -0.09759, 0.4448, -0.09759, 0.4628, -0.8934, 0.3255, -0.9085, 0.3259, -0.9126, 0.3113, -0.7063, 0.08747, -0.6993, 0.1026, -0.7089, 0.09772, -0.6993, 0.1026, -0.7063, 0.08747, -0.6905, 0.08873, 0.07708, 0.7873, 0.1017, 0.7659, 0.07852, 0.7637, 0.1017, 0.7659, 0.1017, 0.7402, 0.07852, 0.7401, 0.07852, 0.7637, 0.01767, 0.7659, 0.04085, 0.7637, 0.04085, 0.7401, 0.01767, 0.7402, 0.04228, 0.7873, 0.04085, 0.7637, 0.01767, 0.7659, 0.1047, 0.33, 0.05861, 0.3308, 0.05898, 0.3689, 0.1051, 0.3681, 0.04228, 0.7873, 0.07708, 0.7873, 0.07852, 0.7637, 0.04085, 0.7637, 0.05809, 0.344, 0.1266, 0.344, 0.1265, 0.3239, 0.05815, 0.3239, 0.2177, 0.1677, 0.1716, 0.1665, 0.1716, 0.2217, 0.2177, 0.2229, 0.1051, 0.3681, 0.05898, 0.3689, 0.05841, 0.3854, 0.1045, 0.3845, 0.1051, 0.3106, 0.05898, 0.3115, 0.05861, 0.3308, 0.1047, 0.33, 0.1116, 0.3195, 0.1116, 0.3657, 0.1318, 0.366, 0.1318, 0.3198, 0.1561, 0.3248, 0.1561, 0.2786, 0.1182, 0.2788, 0.1182, 0.3249, 0.255, 0.4496, 0.255, 0.04748, 0.2465, 0.04757, 0.2465, 0.4497, 0.09325, 0.4164, 0.09325, 0.01422, 0.08557, 0.01412, 0.08557, 0.4163, 0.1262, 0.3987, 0.1262, 0.02716, 0.1177, 0.02822, 0.1177, 0.3998, 0.2635, 0.4497, 0.2635, 0.04757, 0.255, 0.04748, 0.255, 0.4496, 0.1022, 0.4164, 0.1022, 0.0142, 0.09325, 0.01422, 0.09325, 0.4164, 0.1348, 0.3998, 0.1348, 0.02822, 0.1262, 0.02716, 0.1262, 0.3987, 0.2803, 0.4178, 0.2803, 0.01618, 0.2729, 0.01587, 0.2729, 0.4175, 0.1089, 0.4163, 0.1089, 0.01408, 0.1022, 0.0142, 0.1022, 0.4164, 0.1487, 0.0532, 0.1487, 0.4553, 0.1577, 0.4553, 0.1577, 0.0532, 0.2892, 0.4178, 0.2892, 0.01617, 0.2803, 0.01618, 0.2803, 0.4178, 0.06514, 0.2628, 0.07101, 0.2663, 0.07522, 0.2588, 0.0683, 0.2572, 0.2472, 0.03207, 0.2518, 0.03361, 0.2518, 0.02165, 0.2472, 0.02311, 0.08183, 0.2978, 0.07532, 0.295, 0.07318, 0.3064, 0.08022, 0.3064, 0.0683, 0.2572, 0.07522, 0.2588, 0.07522, 0.2474, 0.0683, 0.2486, 0.09325, 0.4164, 0.09216, 0.4217, 0.1041, 0.4217, 0.1022, 0.4164, 0.08022, 0.3064, 0.07318, 0.3064, 0.07532, 0.3178, 0.08183, 0.3149, 0.0683, 0.2486, 0.07522, 0.2474, 0.07101, 0.2364, 0.06514, 0.2404, 0.2688, 0.02316, 0.2642, 0.02165, 0.2642, 0.03361, 0.2688, 0.03212, 0.1577, 0.0532, 0.1591, 0.04785, 0.1472, 0.04786, 0.1487, 0.0532, 0.2803, 0.4178, 0.2788, 0.4232, 0.2908, 0.4232, 0.2892, 0.4178, 0.0819, 0.4216, 0.0819, 0.4423, 0.09216, 0.4424, 0.09216, 0.4217, 0.06734, 0.1353, 0.04822, 0.1353, 0.04964, 0.1466, 0.06876, 0.1466, 0.1027, 0.3171, 0.08204, 0.3171, 0.08192, 0.3285, 0.1026, 0.3285, 0.09216, 0.4217, 0.09216, 0.4424, 0.1041, 0.4424, 0.1041, 0.4217, 0.06876, 0.1466, 0.04964, 0.1466, 0.04822, 0.158, 0.06735, 0.158, 0.269, 0.4228, 0.269, 0.4435, 0.2788, 0.4439, 0.2788, 0.4232, 0.1041, 0.4217, 0.1041, 0.4424, 0.1131, 0.4422, 0.1131, 0.4215, 0.1591, 0.04785, 0.1591, 0.02716, 0.1472, 0.02717, 0.1472, 0.04786, 0.2788, 0.4232, 0.2788, 0.4439, 0.2908, 0.4439, 0.2908, 0.4232, 0.1026, 0.3057, 0.08192, 0.3057, 0.08204, 0.3171, 0.1027, 0.3171, 0.0903, 0.9236, 0.08825, 0.9229, 0.07717, 0.9382, 0.07843, 0.9399, 0.1858, 0.08171, 0.1858, 0.0272, 0.1716, 0.02746, 0.1716, 0.08197, 0.2046, 0.08167, 0.2046, 0.02716, 0.1858, 0.0272, 0.1858, 0.08171, 0.07843, 0.887, 0.07717, 0.8888, 0.08825, 0.904, 0.0903, 0.9034, 0.1071, 0.2137, 0.1071, 0.264, 0.125, 0.2663, 0.125, 0.2159, 0.1193, 0.2026, 0.1193, 0.1481, 0.1005, 0.1481, 0.1005, 0.2026, 0.04004, 0.887, 0.0413, 0.8888, 0.05923, 0.883, 0.05923, 0.8808, 0.05923, 0.9461, 0.05923, 0.944, 0.0413, 0.9382, 0.04004, 0.9399, 0.08915, 0.2159, 0.08915, 0.2663, 0.1071, 0.264, 0.1071, 0.2137, 0.02817, 0.9236, 0.03022, 0.9229, 0.03022, 0.904, 0.02817, 0.9034, 0.06138, 0.5133, 0.06138, 0.741, 0.08149, 0.7409, 0.08149, 0.5133, 0.08454, 0.9663, 0.08454, 0.756, 0.06533, 0.7536, 0.06533, 0.9639, 0.04956, 0.8521, 0.04956, 0.6248, 0.03305, 0.6241, 0.03305, 0.8514, 0.04614, 0.5136, 0.04614, 0.7412, 0.06138, 0.741, 0.06138, 0.5133, 0.06653, 0.6015, 0.06653, 0.829, 0.08671, 0.829, 0.08671, 0.6015, 0.06974, 0.8521, 0.06974, 0.6248, 0.04956, 0.6248, 0.04956, 0.8521, 0.08151, 0.8675, 0.08151, 0.6399, 0.06233, 0.6401, 0.06233, 0.8677, 0.08149, 0.5133, 0.08149, 0.7409, 0.09879, 0.7411, 0.09879, 0.5135, 0.06533, 0.9639, 0.06533, 0.7536, 0.04614, 0.756, 0.04614, 0.9663, 0.1007, 0.8677, 0.1007, 0.6401, 0.08151, 0.6399, 0.08151, 0.8675, 0.09607, 0.8768, 0.09607, 0.6225, 0.07979, 0.6225, 0.07979, 0.8768, 0.1112, 0.3798, 0.1266, 0.344, 0.1108, 0.3738, 0.1108, 0.3619, 0.1266, 0.344, 0.1037, 0.3522, 0.1037, 0.3522, 0.1266, 0.344, 0.09234, 0.3485, 0.09234, 0.3485, 0.1266, 0.344, 0.05809, 0.344, 0.09234, 0.3485, 0.05809, 0.344, 0.08097, 0.3522, 0.08097, 0.3522, 0.05809, 0.344, 0.07394, 0.3619, 0.07394, 0.3619, 0.05809, 0.344, 0.07394, 0.3738, 0.07394, 0.3738, 0.05809, 0.344, 0.07351, 0.3798, 0.1112, 0.3798, 0.1108, 0.3738, 0.1037, 0.3835, 0.08097, 0.3835, 0.07394, 0.3738, 0.07351, 0.3798, 0.1112, 0.4034, 0.1112, 0.3798, 0.1037, 0.3835, 0.08097, 0.3835, 0.07351, 0.3798, 0.07351, 0.4034, 0.1112, 0.4034, 0.1037, 0.3835, 0.09234, 0.3872, 0.09234, 0.3872, 0.08097, 0.3835, 0.07351, 0.4034, 0.1112, 0.4034, 0.09234, 0.3872, 0.07351, 0.4034, 0.1108, 0.3738, 0.1266, 0.344, 0.1108, 0.3619, 0.04, 0.923, 0.03399, 0.925, 0.04586, 0.9413, 0.04957, 0.9362, 0.04957, 0.9362, 0.04586, 0.9413, 0.06506, 0.9476, 0.06506, 0.9412, 0.06506, 0.9412, 0.06506, 0.9476, 0.08425, 0.9413, 0.08054, 0.9362, 0.08054, 0.9362, 0.08425, 0.9413, 0.09612, 0.925, 0.09011, 0.923, 0.09011, 0.923, 0.09612, 0.925, 0.09612, 0.9048, 0.09011, 0.9068, 0.09011, 0.9068, 0.09612, 0.9048, 0.08425, 0.8885, 0.08054, 0.8936, 0.08054, 0.8936, 0.08425, 0.8885, 0.06505, 0.8822, 0.06505, 0.8886, 0.06505, 0.8886, 0.06505, 0.8822, 0.04586, 0.8885, 0.04957, 0.8936, 0.04957, 0.8936, 0.04586, 0.8885, 0.03399, 0.9048, 0.04, 0.9068, 0.04, 0.9068, 0.03399, 0.9048, 0.03399, 0.925, 0.04, 0.923, 0.02478, 0.4958, 0.02478, 0.7498, 0.04106, 0.7498, 0.04106, 0.4958, 0.108, 0.7539, 0.108, 0.4995, 0.09251, 0.4997, 0.09251, 0.754, 0.03514, 0.8777, 0.03514, 0.6232, 0.02119, 0.6231, 0.02119, 0.8775, 0.04976, 0.8474, 0.04976, 0.6124, 0.03428, 0.6143, 0.03428, 0.8494, 0.1235, 0.754, 0.1235, 0.4997, 0.108, 0.4995, 0.108, 0.7539, 0.05136, 0.8776, 0.05136, 0.6232, 0.03514, 0.6232, 0.03514, 0.8777, 0.06524, 0.8493, 0.06524, 0.6143, 0.04976, 0.6124, 0.04976, 0.8474, 0.04106, 0.4958, 0.04106, 0.7498, 0.05437, 0.7504, 0.05437, 0.4963, 0.06365, 0.8774, 0.06365, 0.623, 0.05136, 0.6232, 0.05136, 0.8776, 0.08288, 0.9026, 0.1112, 0.8764, 0.07766, 0.8921, 0.1057, 0.9543, 0.1057, 0.9281, 0.09024, 0.9492, 0.05136, 0.6232, 0.04107, 0.5944, 0.03514, 0.6232, 0.09028, 0.7997, 0.09028, 0.7734, 0.07476, 0.7948, 0.09607, 0.6225, 0.08762, 0.5934, 0.07979, 0.6225, 0.05151, 0.8933, 0.05151, 0.8547, 0.03616, 0.8898, 0.03616, 0.8898, 0.05151, 0.8547, 0.02314, 0.8809, 0.02478, 0.7498, 0.0333, 0.7795, 0.04106, 0.7498, 0.1112, 0.9149, 0.1112, 0.8764, 0.0957, 0.9113, 0.0957, 0.9113, 0.1112, 0.8764, 0.08288, 0.9026, 0.0903, 0.9034, 0.08825, 0.904, 0.08825, 0.9229, 0.0903, 0.9236, 0.2207, 0.08188, 0.2207, 0.02737, 0.2046, 0.02716, 0.2046, 0.08167, 0.1716, 0.3832, 0.1716, 0.4377, 0.187, 0.4383, 0.187, 0.3839, 0.07843, 0.9399, 0.07717, 0.9382, 0.05923, 0.944, 0.05923, 0.9461, 0.02817, 0.9034, 0.03022, 0.904, 0.0413, 0.8888, 0.04004, 0.887, 0.1895, 0.3161, 0.1895, 0.3706, 0.2074, 0.3708, 0.2074, 0.3163, 0.04004, 0.9399, 0.0413, 0.9382, 0.03022, 0.9229, 0.02817, 0.9236, 0.05923, 0.8808, 0.05923, 0.883, 0.07717, 0.8888, 0.07843, 0.887, 0.187, 0.3839, 0.187, 0.4383, 0.2058, 0.4383, 0.2058, 0.3839, 0.1716, 0.3163, 0.1716, 0.3708, 0.1895, 0.3706, 0.1895, 0.3161, 0.2145, 0.3265, 0.2034, 0.3417, 0.2186, 0.3467, 0.2034, 0.3606, 0.2239, 0.3629, 0.2186, 0.3556, 0.2186, 0.3467, 0.2034, 0.3417, 0.2034, 0.3606, 0.2186, 0.3467, 0.2034, 0.3606, 0.2186, 0.3556, 0.2186, 0.3467, 0.2239, 0.3394, 0.2145, 0.3265, 0.2145, 0.3265, 0.2239, 0.3394, 0.2324, 0.3206, 0.2324, 0.3206, 0.2239, 0.3394, 0.2324, 0.3366, 0.2145, 0.3758, 0.2239, 0.3629, 0.2034, 0.3606, 0.2503, 0.3265, 0.2324, 0.3206, 0.2324, 0.3366, 0.2239, 0.3629, 0.2145, 0.3758, 0.2324, 0.3817, 0.2503, 0.3265, 0.2324, 0.3366, 0.2409, 0.3394, 0.2324, 0.3657, 0.2239, 0.3629, 0.2324, 0.3817, 0.2503, 0.3265, 0.2409, 0.3394, 0.2462, 0.3467, 0.2409, 0.3629, 0.2324, 0.3657, 0.2503, 0.3758, 0.2614, 0.3417, 0.2503, 0.3265, 0.2462, 0.3467, 0.2614, 0.3417, 0.2462, 0.3467, 0.2462, 0.3556, 0.2462, 0.3556, 0.2409, 0.3629, 0.2503, 0.3758, 0.2614, 0.3417, 0.2462, 0.3556, 0.2614, 0.3606, 0.2503, 0.3758, 0.2324, 0.3657, 0.2324, 0.3817, 0.2614, 0.3606, 0.2462, 0.3556, 0.2503, 0.3758])
me_cube_001.materials.append(None)
me_cube_001.update()

# ---- objects
ob_empty = bpy.data.objects.new('Empty', None)
ob_cube = bpy.data.objects.new('Cube', me_cube_001)

# ---- transforms, parenting, visibility, modifiers, constraints
ob_empty.location = (-1.019, -0.02939, 0.0)
ob_empty.rotation_euler = (1.571, 0.0, 1.571)
ob_empty.scale = (0.2, 0.2, 0.2)
ob_empty.empty_display_type = 'IMAGE'
ob_empty.empty_display_size = 5.0
ob_cube.location = (0.0, 0.0, 0.0)
_m = ob_cube.modifiers.new('Auto Smooth', 'NODES')
_m.node_group = ng_auto_smooth
_gi = [s.identifier for s in ng_auto_smooth.interface.items_tree if s.item_type == 'SOCKET' and s.in_out == 'INPUT']
_m[_gi[1]] = 0.5236  # Angle

# ---- collection membership
col_collection.objects.link(ob_empty)
col_collection.objects.link(ob_cube)

# ---- scene / render settings (as saved in the file)
scene.frame_start = 1; scene.frame_end = 250; scene.frame_set(1)
scene.render.engine = 'BLENDER_EEVEE_NEXT'
scene.cycles.sampling_pattern = 'TABULATED_SOBOL'
scene.cycles.use_light_tree = False
scene.view_settings.view_transform = 'Filmic'
bpy.context.view_layer.update()

# ---- added for rendering (the .blend has no active camera and no usable light): camera, sun
cam_auto = bpy.data.cameras.new('AutoCamera')
cam_auto.lens = 50.0
cam_auto.sensor_width = 36.0
cam_auto.clip_end = 1000.0
ob_auto_camera = bpy.data.objects.new('AutoCamera', cam_auto)
scene.collection.objects.link(ob_auto_camera)
ob_auto_camera.location = (0.741793, -1.01342, 0.581415)
ob_auto_camera.rotation_euler = (1.09748, -7.21219e-08, 0.694738)
scene.camera = ob_auto_camera
light_auto_sun = bpy.data.lights.new('AutoSun', 'SUN')
light_auto_sun.energy = 3.0
light_auto_sun.angle = 0.0523599
ob_auto_sun = bpy.data.objects.new('AutoSun', light_auto_sun)
scene.collection.objects.link(ob_auto_sun)
ob_auto_sun.rotation_euler = (0.872665, 0.174533, 0.523599)
bpy.context.view_layer.update()
